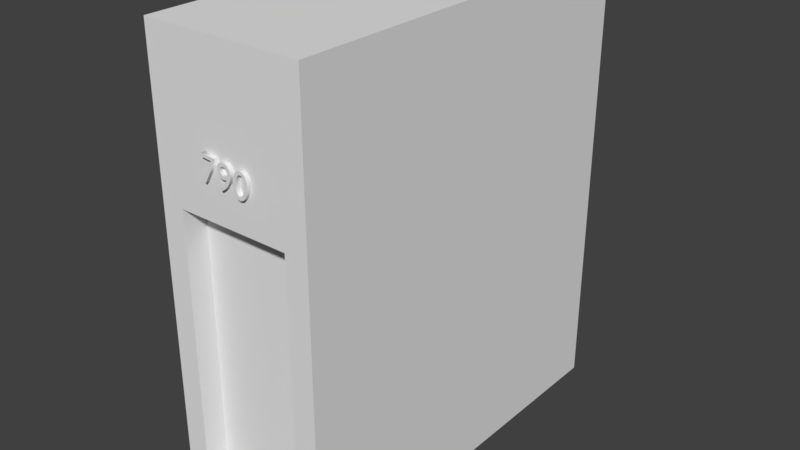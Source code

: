# Source: ExternalDoorToUpLevel.blend  (saved by Blender 2.79.0; exported with 4.5.12 LTS)
import bpy
from mathutils import Matrix  # noqa: F401  (used for matrix-valued properties, if any)

bpy.ops.wm.read_factory_settings(use_empty=True)
scene = bpy.context.scene
scene.name = 'Scene'

# ---- collections
col_collection_1 = bpy.data.collections.new('Collection 1'); scene.collection.children.link(col_collection_1)

# ---- materials (node trees are filled in below, after node groups)
mat_door = bpy.data.materials.new('Door')
mat_door.alpha_threshold = 0.0
mat_door.use_transparent_shadow = False
mat_door.roughness = 0.5
mat_detail = bpy.data.materials.new('Detail')
mat_detail.alpha_threshold = 0.0
mat_detail.use_transparent_shadow = False
mat_detail.roughness = 0.5
mat_all = bpy.data.materials.new('All')
mat_all.alpha_threshold = 0.0
mat_all.use_transparent_shadow = False
mat_all.roughness = 0.5
mat_stair = bpy.data.materials.new('Stair')
mat_stair.alpha_threshold = 0.0
mat_stair.use_transparent_shadow = False
mat_stair.roughness = 0.5
mat_windowdetail = bpy.data.materials.new('WindowDetail')
mat_windowdetail.alpha_threshold = 0.0
mat_windowdetail.use_transparent_shadow = False
mat_windowdetail.roughness = 0.5
mat_window = bpy.data.materials.new('Window')
mat_window.alpha_threshold = 0.0
mat_window.use_transparent_shadow = False
mat_window.roughness = 0.5

# ---- material node trees

# ---- world
world_world = bpy.data.worlds.new('World'); scene.world = world_world
world_world.color = (0.05088, 0.05088, 0.05088)
world_world.use_sun_shadow = False
world_world.sun_shadow_jitter_overblur = 0.0
world_world.cycles.sampling_method = 'MANUAL'

# ---- meshes
me_cube_001 = bpy.data.meshes.new('Cube.001')
me_cube_001.from_pydata([(0.0, 1.5, 0.162), (0.0, -1.5, 0.162), (0.6, -1.5, 0.162), (0.6, -1.5, 0.0), (0.6, -1.5, 3.4), (0.6, 1.5, 0.0), (0.6, 1.5, 3.4), (0.0, 1.5, 0.0), (0.0, 1.5, 3.4), (0.0, -1.5, 0.0), (0.0, -1.5, 3.4), (0.4258, -1.5, 0.162), (0.4258, -1.5, 0.0), (0.0, 1.5, 2.256), (0.0, -1.5, 2.256), (0.6, -1.5, 2.256), (0.6, 1.5, 2.256), (0.4258, -1.5, 2.256), (0.4258, -1.326, 0.162), (0.0, -1.326, 0.162), (0.0, -1.326, 2.256), (0.4258, -1.326, 2.256)], [(1, 0)], [(13, 8, 6, 16), (12, 9, 7, 5, 3), (0, 13, 16, 5, 7), (12, 11, 1, 9), (5, 16, 15, 2, 3), (3, 2, 11, 12), (2, 15, 17, 11), (18, 21, 20, 19), (17, 14, 20, 21), (1, 11, 18, 19), (11, 17, 21, 18), (10, 14, 17, 15, 4), (16, 6, 4, 15), (6, 8, 10, 4)])
me_cube_001.polygons.foreach_set('material_index', [2, 2, 2, 2, 2, 2, 2, 0, 2, 3, 2, 4, 2, 2])
me_cube_001.materials.append(mat_door)
me_cube_001.materials.append(mat_detail)
me_cube_001.materials.append(mat_all)
me_cube_001.materials.append(mat_stair)
me_cube_001.materials.append(mat_windowdetail)
me_cube_001.materials.append(mat_window)
me_cube_001.use_remesh_preserve_volume = False
me_cube_001.use_remesh_preserve_attributes = False
me_cube_001.use_mirror_vertex_groups = False
me_cube_001.update()

# ---- curves / text
txt_text = bpy.data.curves.new('Text', 'FONT')
txt_text.dimensions = '2D'
txt_text.body = '790'
txt_text.use_path_clamp = True
txt_text.bevel_resolution = 0
txt_text.extrude = 0.03
txt_text.size = 0.26

# ---- objects
ob_text = bpy.data.objects.new('Text', txt_text)
ob_cube = bpy.data.objects.new('Cube', me_cube_001)

# ---- transforms, parenting, visibility, modifiers, constraints
ob_text.location = (-0.2027, -1.498, 2.524)
ob_text.rotation_euler = (1.571, 0.09329, 1.257e-08)
ob_text.lineart.crease_threshold = 0.0
ob_cube.location = (0.0, 0.0, 0.0)
ob_cube.lineart.crease_threshold = 0.0
_m = ob_cube.modifiers.new('Mirror', 'MIRROR')
_m.use_clip = True

# ---- collection membership
col_collection_1.objects.link(ob_text)
col_collection_1.objects.link(ob_cube)

# ---- scene / render settings (as saved in the file)
scene.frame_start = 1; scene.frame_end = 250; scene.frame_set(1)
scene.render.engine = 'BLENDER_EEVEE_NEXT'
scene.render.resolution_percentage = 50
scene.render.dither_intensity = 0.0
scene.cycles.use_denoising = False
scene.cycles.samples = 128
scene.cycles.sampling_pattern = 'TABULATED_SOBOL'
scene.cycles.use_adaptive_sampling = False
scene.cycles.use_light_tree = False
scene.cycles.blur_glossy = 0.0
scene.cycles.sample_clamp_indirect = 0.0
scene.view_settings.view_transform = 'Standard'
bpy.context.view_layer.update()

# ---- added for rendering (the .blend has no active camera and no usable light): camera, sun
cam_auto = bpy.data.cameras.new('AutoCamera')
cam_auto.lens = 50.0
cam_auto.sensor_width = 36.0
cam_auto.clip_end = 1000.0
ob_auto_camera = bpy.data.objects.new('AutoCamera', cam_auto)
scene.collection.objects.link(ob_auto_camera)
ob_auto_camera.location = (4.33969, -5.20763, 5.17175)
ob_auto_camera.rotation_euler = (1.09748, -7.21219e-08, 0.694738)
scene.camera = ob_auto_camera
light_auto_sun = bpy.data.lights.new('AutoSun', 'SUN')
light_auto_sun.energy = 3.0
light_auto_sun.angle = 0.0523599
ob_auto_sun = bpy.data.objects.new('AutoSun', light_auto_sun)
scene.collection.objects.link(ob_auto_sun)
ob_auto_sun.rotation_euler = (0.872665, 0.174533, 0.523599)
bpy.context.view_layer.update()
